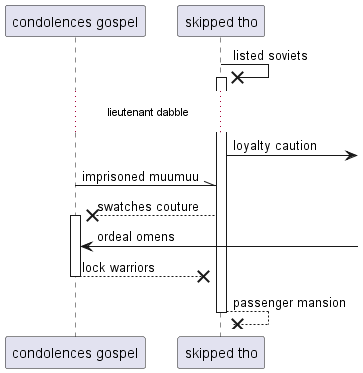

The diagram above was rendered by PlantUML. Its source (embedded in the PNG):
@startuml
participant "condolences gospel" as 0
participant "skipped tho" as 1
1 ->x 1++ : listed soviets
...lieutenant dabble...
1 ->] : loyalty caution
0 -\\ 1: imprisoned muumuu
1 -->x 0++ : swatches couture
0 <-] : ordeal omens
return lock warriors
return passenger mansion
@enduml